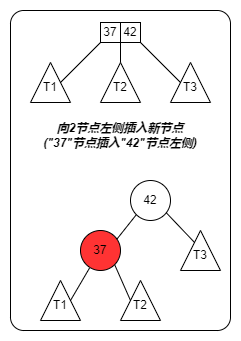

The diagram above was exported from draw.io. Its source (the exported page's mxGraphModel, read from the mxfile embedded in the PNG):
<mxGraphModel dx="798" dy="378" grid="1" gridSize="10" guides="1" tooltips="1" connect="1" arrows="1" fold="1" page="1" pageScale="1" pageWidth="827" pageHeight="1169" math="0" shadow="0">
  <root>
    <mxCell id="0" />
    <mxCell id="1" parent="0" />
    <mxCell id="cUXZoqeocqZkTkLIkVPv-1" value="" style="rounded=1;whiteSpace=wrap;html=1;arcSize=6;" vertex="1" parent="1">
      <mxGeometry x="70" y="650" width="220" height="320" as="geometry" />
    </mxCell>
    <mxCell id="cUXZoqeocqZkTkLIkVPv-3" value="37" style="rounded=0;whiteSpace=wrap;html=1;fillColor=none;" vertex="1" parent="1">
      <mxGeometry x="160" y="662" width="20" height="20" as="geometry" />
    </mxCell>
    <mxCell id="cUXZoqeocqZkTkLIkVPv-4" value="42" style="rounded=0;whiteSpace=wrap;html=1;fillColor=none;" vertex="1" parent="1">
      <mxGeometry x="180" y="662" width="20" height="20" as="geometry" />
    </mxCell>
    <mxCell id="cUXZoqeocqZkTkLIkVPv-6" value="" style="endArrow=none;html=1;rounded=0;entryX=0;entryY=1;entryDx=0;entryDy=0;exitX=0.5;exitY=1;exitDx=0;exitDy=0;" edge="1" parent="1" source="cUXZoqeocqZkTkLIkVPv-8" target="cUXZoqeocqZkTkLIkVPv-3">
      <mxGeometry width="50" height="50" relative="1" as="geometry">
        <mxPoint x="140" y="712" as="sourcePoint" />
        <mxPoint x="180" y="692" as="targetPoint" />
      </mxGeometry>
    </mxCell>
    <mxCell id="cUXZoqeocqZkTkLIkVPv-8" value="" style="triangle;whiteSpace=wrap;html=1;rotation=-90;" vertex="1" parent="1">
      <mxGeometry x="90" y="702" width="40" height="40" as="geometry" />
    </mxCell>
    <mxCell id="cUXZoqeocqZkTkLIkVPv-9" value="" style="triangle;whiteSpace=wrap;html=1;rotation=-90;" vertex="1" parent="1">
      <mxGeometry x="160" y="702" width="40" height="40" as="geometry" />
    </mxCell>
    <mxCell id="cUXZoqeocqZkTkLIkVPv-10" value="" style="triangle;whiteSpace=wrap;html=1;rotation=-90;" vertex="1" parent="1">
      <mxGeometry x="230" y="702" width="40" height="40" as="geometry" />
    </mxCell>
    <mxCell id="cUXZoqeocqZkTkLIkVPv-11" value="" style="endArrow=none;html=1;rounded=0;entryX=1;entryY=1;entryDx=0;entryDy=0;exitX=1;exitY=0.5;exitDx=0;exitDy=0;" edge="1" parent="1" source="cUXZoqeocqZkTkLIkVPv-9" target="cUXZoqeocqZkTkLIkVPv-3">
      <mxGeometry width="50" height="50" relative="1" as="geometry">
        <mxPoint x="130" y="732" as="sourcePoint" />
        <mxPoint x="170" y="692" as="targetPoint" />
      </mxGeometry>
    </mxCell>
    <mxCell id="cUXZoqeocqZkTkLIkVPv-12" value="" style="endArrow=none;html=1;rounded=0;entryX=1;entryY=1;entryDx=0;entryDy=0;exitX=0.5;exitY=0;exitDx=0;exitDy=0;" edge="1" parent="1" source="cUXZoqeocqZkTkLIkVPv-10" target="cUXZoqeocqZkTkLIkVPv-4">
      <mxGeometry width="50" height="50" relative="1" as="geometry">
        <mxPoint x="190" y="712" as="sourcePoint" />
        <mxPoint x="190" y="692" as="targetPoint" />
      </mxGeometry>
    </mxCell>
    <mxCell id="cUXZoqeocqZkTkLIkVPv-13" value="37" style="ellipse;whiteSpace=wrap;html=1;aspect=fixed;fillColor=#FF3333;" vertex="1" parent="1">
      <mxGeometry x="140" y="870" width="40" height="40" as="geometry" />
    </mxCell>
    <mxCell id="cUXZoqeocqZkTkLIkVPv-14" value="42" style="ellipse;whiteSpace=wrap;html=1;aspect=fixed;fillColor=none;" vertex="1" parent="1">
      <mxGeometry x="190" y="820" width="40" height="40" as="geometry" />
    </mxCell>
    <mxCell id="cUXZoqeocqZkTkLIkVPv-15" value="" style="triangle;whiteSpace=wrap;html=1;rotation=-90;" vertex="1" parent="1">
      <mxGeometry x="100" y="920" width="40" height="40" as="geometry" />
    </mxCell>
    <mxCell id="cUXZoqeocqZkTkLIkVPv-16" value="" style="triangle;whiteSpace=wrap;html=1;rotation=-90;" vertex="1" parent="1">
      <mxGeometry x="180" y="920" width="40" height="40" as="geometry" />
    </mxCell>
    <mxCell id="cUXZoqeocqZkTkLIkVPv-17" value="" style="triangle;whiteSpace=wrap;html=1;rotation=-90;" vertex="1" parent="1">
      <mxGeometry x="240" y="870" width="40" height="40" as="geometry" />
    </mxCell>
    <mxCell id="cUXZoqeocqZkTkLIkVPv-18" value="" style="endArrow=none;html=1;rounded=0;entryX=0.225;entryY=0.94;entryDx=0;entryDy=0;exitX=0.5;exitY=1;exitDx=0;exitDy=0;entryPerimeter=0;" edge="1" parent="1" source="cUXZoqeocqZkTkLIkVPv-15" target="cUXZoqeocqZkTkLIkVPv-13">
      <mxGeometry width="50" height="50" relative="1" as="geometry">
        <mxPoint x="60" y="940" as="sourcePoint" />
        <mxPoint x="100" y="900" as="targetPoint" />
      </mxGeometry>
    </mxCell>
    <mxCell id="cUXZoqeocqZkTkLIkVPv-19" value="" style="endArrow=none;html=1;rounded=0;entryX=0;entryY=1;entryDx=0;entryDy=0;exitX=0.907;exitY=0.22;exitDx=0;exitDy=0;exitPerimeter=0;" edge="1" parent="1" source="cUXZoqeocqZkTkLIkVPv-13" target="cUXZoqeocqZkTkLIkVPv-14">
      <mxGeometry width="50" height="50" relative="1" as="geometry">
        <mxPoint x="180" y="880" as="sourcePoint" />
        <mxPoint x="155.85786437626894" y="914.1421356237311" as="targetPoint" />
      </mxGeometry>
    </mxCell>
    <mxCell id="cUXZoqeocqZkTkLIkVPv-20" value="" style="endArrow=none;html=1;rounded=0;entryX=0.893;entryY=0.805;entryDx=0;entryDy=0;exitX=0.707;exitY=0.345;exitDx=0;exitDy=0;exitPerimeter=0;entryPerimeter=0;" edge="1" parent="1" source="cUXZoqeocqZkTkLIkVPv-17" target="cUXZoqeocqZkTkLIkVPv-14">
      <mxGeometry width="50" height="50" relative="1" as="geometry">
        <mxPoint x="186.28000000000003" y="888.8" as="sourcePoint" />
        <mxPoint x="205.85786437626905" y="864.142135623731" as="targetPoint" />
      </mxGeometry>
    </mxCell>
    <mxCell id="cUXZoqeocqZkTkLIkVPv-21" value="" style="endArrow=none;html=1;rounded=0;entryX=1;entryY=1;entryDx=0;entryDy=0;exitX=0.5;exitY=0;exitDx=0;exitDy=0;" edge="1" parent="1" source="cUXZoqeocqZkTkLIkVPv-16" target="cUXZoqeocqZkTkLIkVPv-13">
      <mxGeometry width="50" height="50" relative="1" as="geometry">
        <mxPoint x="208.07999999999996" y="954.76" as="sourcePoint" />
        <mxPoint x="180.00000000000003" y="925.24" as="targetPoint" />
      </mxGeometry>
    </mxCell>
    <mxCell id="cUXZoqeocqZkTkLIkVPv-22" value="T1" style="text;html=1;strokeColor=none;fillColor=none;align=center;verticalAlign=middle;whiteSpace=wrap;rounded=0;" vertex="1" parent="1">
      <mxGeometry x="100" y="712" width="20" height="30" as="geometry" />
    </mxCell>
    <mxCell id="cUXZoqeocqZkTkLIkVPv-24" value="T1" style="text;html=1;strokeColor=none;fillColor=none;align=center;verticalAlign=middle;whiteSpace=wrap;rounded=0;" vertex="1" parent="1">
      <mxGeometry x="110" y="930" width="20" height="30" as="geometry" />
    </mxCell>
    <mxCell id="cUXZoqeocqZkTkLIkVPv-26" value="T2" style="text;html=1;strokeColor=none;fillColor=none;align=center;verticalAlign=middle;whiteSpace=wrap;rounded=0;" vertex="1" parent="1">
      <mxGeometry x="170" y="712" width="20" height="30" as="geometry" />
    </mxCell>
    <mxCell id="cUXZoqeocqZkTkLIkVPv-27" value="T3" style="text;html=1;strokeColor=none;fillColor=none;align=center;verticalAlign=middle;whiteSpace=wrap;rounded=0;" vertex="1" parent="1">
      <mxGeometry x="240" y="712" width="20" height="30" as="geometry" />
    </mxCell>
    <mxCell id="cUXZoqeocqZkTkLIkVPv-28" value="T2" style="text;html=1;strokeColor=none;fillColor=none;align=center;verticalAlign=middle;whiteSpace=wrap;rounded=0;" vertex="1" parent="1">
      <mxGeometry x="190" y="930" width="20" height="30" as="geometry" />
    </mxCell>
    <mxCell id="cUXZoqeocqZkTkLIkVPv-30" value="T3" style="text;html=1;strokeColor=none;fillColor=none;align=center;verticalAlign=middle;whiteSpace=wrap;rounded=0;" vertex="1" parent="1">
      <mxGeometry x="250" y="880" width="20" height="30" as="geometry" />
    </mxCell>
    <mxCell id="cUXZoqeocqZkTkLIkVPv-32" value="&lt;b&gt;&lt;i&gt;向2节点左侧插入新节点&lt;br&gt;(&quot;37&quot;节点插入&quot;42&quot;节点左侧)&lt;br&gt;&lt;/i&gt;&lt;/b&gt;" style="text;html=1;strokeColor=none;fillColor=none;align=center;verticalAlign=middle;whiteSpace=wrap;rounded=0;" vertex="1" parent="1">
      <mxGeometry x="90" y="760" width="180" height="30" as="geometry" />
    </mxCell>
  </root>
</mxGraphModel>